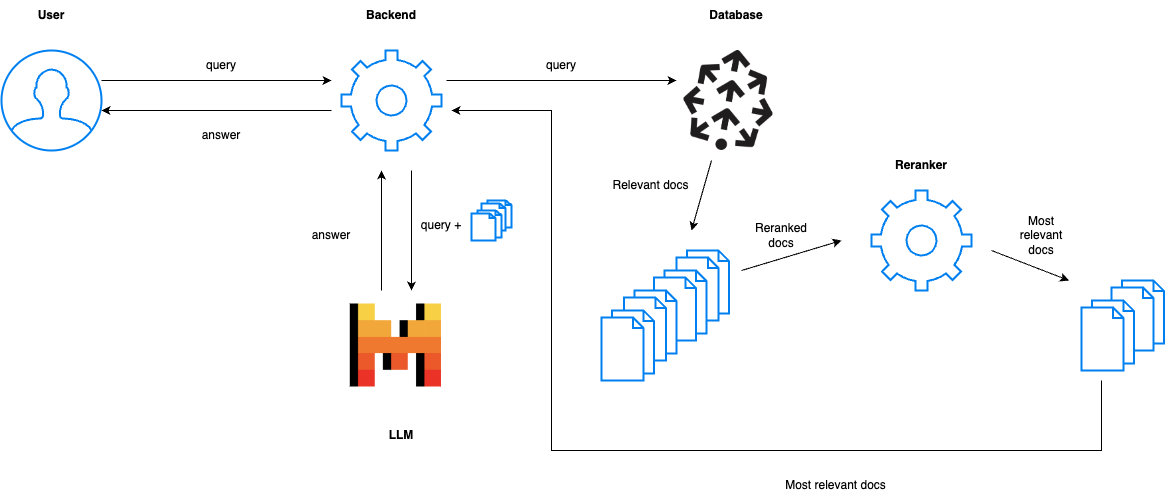

The diagram above was exported from draw.io. Its source (the exported page's mxGraphModel, read from the mxfile embedded in the PNG):
<mxGraphModel dx="1414" dy="862" grid="1" gridSize="10" guides="1" tooltips="1" connect="1" arrows="1" fold="1" page="1" pageScale="1" pageWidth="850" pageHeight="1100" math="0" shadow="0">
  <root>
    <mxCell id="0" />
    <mxCell id="1" parent="0" />
    <mxCell id="k2wzVRSAGESj_FHCa7zf-19" value="" style="html=1;verticalLabelPosition=bottom;align=center;labelBackgroundColor=#ffffff;verticalAlign=top;strokeWidth=2;strokeColor=#0080F0;shadow=0;dashed=0;shape=mxgraph.ios7.icons.documents;" vertex="1" parent="1">
      <mxGeometry x="500" y="340" width="30" height="30" as="geometry" />
    </mxCell>
    <mxCell id="k2wzVRSAGESj_FHCa7zf-13" value="" style="html=1;verticalLabelPosition=bottom;align=center;labelBackgroundColor=#ffffff;verticalAlign=top;strokeWidth=2;strokeColor=#0080F0;shadow=0;dashed=0;shape=mxgraph.ios7.icons.documents;" vertex="1" parent="1">
      <mxGeometry x="1130" y="420" width="52.5" height="70" as="geometry" />
    </mxCell>
    <mxCell id="k2wzVRSAGESj_FHCa7zf-2" value="" style="html=1;verticalLabelPosition=bottom;align=center;labelBackgroundColor=#ffffff;verticalAlign=top;strokeWidth=2;strokeColor=#0080F0;shadow=0;dashed=0;shape=mxgraph.ios7.icons.user;" vertex="1" parent="1">
      <mxGeometry x="20" y="190" width="100" height="100" as="geometry" />
    </mxCell>
    <mxCell id="k2wzVRSAGESj_FHCa7zf-3" value="" style="html=1;verticalLabelPosition=bottom;align=center;labelBackgroundColor=#ffffff;verticalAlign=top;strokeWidth=2;strokeColor=#0080F0;shadow=0;dashed=0;shape=mxgraph.ios7.icons.settings;fontStyle=1" vertex="1" parent="1">
      <mxGeometry x="360" y="190" width="100" height="100" as="geometry" />
    </mxCell>
    <mxCell id="k2wzVRSAGESj_FHCa7zf-4" value="" style="endArrow=classic;html=1;rounded=0;" edge="1" parent="1">
      <mxGeometry width="50" height="50" relative="1" as="geometry">
        <mxPoint x="120" y="220" as="sourcePoint" />
        <mxPoint x="350" y="220" as="targetPoint" />
      </mxGeometry>
    </mxCell>
    <mxCell id="k2wzVRSAGESj_FHCa7zf-5" value="" style="endArrow=classic;html=1;rounded=0;" edge="1" parent="1">
      <mxGeometry width="50" height="50" relative="1" as="geometry">
        <mxPoint x="350" y="250" as="sourcePoint" />
        <mxPoint x="120" y="250" as="targetPoint" />
      </mxGeometry>
    </mxCell>
    <mxCell id="k2wzVRSAGESj_FHCa7zf-6" value="" style="shape=image;verticalLabelPosition=bottom;labelBackgroundColor=default;verticalAlign=top;aspect=fixed;imageAspect=0;image=https://seeklogo.com/images/P/pinecone-icon-logo-AF8B5B7F96-seeklogo.com.png;" vertex="1" parent="1">
      <mxGeometry x="702.5" y="190" width="89" height="100" as="geometry" />
    </mxCell>
    <mxCell id="k2wzVRSAGESj_FHCa7zf-10" value="" style="html=1;verticalLabelPosition=bottom;align=center;labelBackgroundColor=#ffffff;verticalAlign=top;strokeWidth=2;strokeColor=#0080F0;shadow=0;dashed=0;shape=mxgraph.ios7.icons.documents;" vertex="1" parent="1">
      <mxGeometry x="695" y="390" width="52.5" height="70" as="geometry" />
    </mxCell>
    <mxCell id="k2wzVRSAGESj_FHCa7zf-9" value="" style="html=1;verticalLabelPosition=bottom;align=center;labelBackgroundColor=#ffffff;verticalAlign=top;strokeWidth=2;strokeColor=#0080F0;shadow=0;dashed=0;shape=mxgraph.ios7.icons.documents;" vertex="1" parent="1">
      <mxGeometry x="672.5" y="410" width="52.5" height="70" as="geometry" />
    </mxCell>
    <mxCell id="k2wzVRSAGESj_FHCa7zf-8" value="" style="html=1;verticalLabelPosition=bottom;align=center;labelBackgroundColor=#ffffff;verticalAlign=top;strokeWidth=2;strokeColor=#0080F0;shadow=0;dashed=0;shape=mxgraph.ios7.icons.documents;" vertex="1" parent="1">
      <mxGeometry x="642.5" y="430" width="52.5" height="70" as="geometry" />
    </mxCell>
    <mxCell id="k2wzVRSAGESj_FHCa7zf-7" value="" style="html=1;verticalLabelPosition=bottom;align=center;labelBackgroundColor=#ffffff;verticalAlign=top;strokeWidth=2;strokeColor=#0080F0;shadow=0;dashed=0;shape=mxgraph.ios7.icons.documents;" vertex="1" parent="1">
      <mxGeometry x="620" y="450" width="52.5" height="70" as="geometry" />
    </mxCell>
    <mxCell id="k2wzVRSAGESj_FHCa7zf-11" value="" style="html=1;verticalLabelPosition=bottom;align=center;labelBackgroundColor=#ffffff;verticalAlign=top;strokeWidth=2;strokeColor=#0080F0;shadow=0;dashed=0;shape=mxgraph.ios7.icons.settings;" vertex="1" parent="1">
      <mxGeometry x="890" y="330" width="100" height="100" as="geometry" />
    </mxCell>
    <mxCell id="k2wzVRSAGESj_FHCa7zf-12" value="" style="html=1;verticalLabelPosition=bottom;align=center;labelBackgroundColor=#ffffff;verticalAlign=top;strokeWidth=2;strokeColor=#0080F0;shadow=0;dashed=0;shape=mxgraph.ios7.icons.documents;" vertex="1" parent="1">
      <mxGeometry x="1100" y="440" width="52.5" height="70" as="geometry" />
    </mxCell>
    <mxCell id="k2wzVRSAGESj_FHCa7zf-14" value="" style="shape=image;verticalLabelPosition=bottom;labelBackgroundColor=default;verticalAlign=top;aspect=fixed;imageAspect=0;image=https://seeklogo.com/images/M/mistral-ai-icon-logo-B3319DCA6B-seeklogo.com.png;" vertex="1" parent="1">
      <mxGeometry x="368.78999999999996" y="443.5" width="91.21" height="83" as="geometry" />
    </mxCell>
    <mxCell id="k2wzVRSAGESj_FHCa7zf-15" value="" style="endArrow=classic;html=1;rounded=0;" edge="1" parent="1">
      <mxGeometry width="50" height="50" relative="1" as="geometry">
        <mxPoint x="430" y="310" as="sourcePoint" />
        <mxPoint x="430" y="430" as="targetPoint" />
      </mxGeometry>
    </mxCell>
    <mxCell id="k2wzVRSAGESj_FHCa7zf-16" value="query +" style="text;html=1;align=center;verticalAlign=middle;whiteSpace=wrap;rounded=0;" vertex="1" parent="1">
      <mxGeometry x="430" y="350" width="60" height="30" as="geometry" />
    </mxCell>
    <mxCell id="k2wzVRSAGESj_FHCa7zf-17" value="" style="html=1;verticalLabelPosition=bottom;align=center;labelBackgroundColor=#ffffff;verticalAlign=top;strokeWidth=2;strokeColor=#0080F0;shadow=0;dashed=0;shape=mxgraph.ios7.icons.documents;" vertex="1" parent="1">
      <mxGeometry x="490" y="350" width="30" height="30" as="geometry" />
    </mxCell>
    <mxCell id="k2wzVRSAGESj_FHCa7zf-20" value="query" style="text;html=1;align=center;verticalAlign=middle;whiteSpace=wrap;rounded=0;" vertex="1" parent="1">
      <mxGeometry x="210" y="190" width="60" height="30" as="geometry" />
    </mxCell>
    <mxCell id="k2wzVRSAGESj_FHCa7zf-21" value="answer" style="text;html=1;align=center;verticalAlign=middle;whiteSpace=wrap;rounded=0;" vertex="1" parent="1">
      <mxGeometry x="210" y="260" width="60" height="30" as="geometry" />
    </mxCell>
    <mxCell id="k2wzVRSAGESj_FHCa7zf-22" value="" style="endArrow=classic;html=1;rounded=0;" edge="1" parent="1">
      <mxGeometry width="50" height="50" relative="1" as="geometry">
        <mxPoint x="465" y="220" as="sourcePoint" />
        <mxPoint x="695" y="220" as="targetPoint" />
      </mxGeometry>
    </mxCell>
    <mxCell id="k2wzVRSAGESj_FHCa7zf-23" value="query" style="text;html=1;align=center;verticalAlign=middle;whiteSpace=wrap;rounded=0;" vertex="1" parent="1">
      <mxGeometry x="550" y="190" width="60" height="30" as="geometry" />
    </mxCell>
    <mxCell id="k2wzVRSAGESj_FHCa7zf-24" value="" style="endArrow=classic;html=1;rounded=0;" edge="1" parent="1">
      <mxGeometry width="50" height="50" relative="1" as="geometry">
        <mxPoint x="730" y="300" as="sourcePoint" />
        <mxPoint x="710" y="370" as="targetPoint" />
      </mxGeometry>
    </mxCell>
    <mxCell id="k2wzVRSAGESj_FHCa7zf-25" value="Relevant docs" style="text;html=1;align=center;verticalAlign=middle;whiteSpace=wrap;rounded=0;" vertex="1" parent="1">
      <mxGeometry x="627.5" y="310" width="82.5" height="30" as="geometry" />
    </mxCell>
    <mxCell id="k2wzVRSAGESj_FHCa7zf-26" value="" style="endArrow=classic;html=1;rounded=0;" edge="1" parent="1">
      <mxGeometry width="50" height="50" relative="1" as="geometry">
        <mxPoint x="760" y="410" as="sourcePoint" />
        <mxPoint x="860" y="380" as="targetPoint" />
      </mxGeometry>
    </mxCell>
    <mxCell id="k2wzVRSAGESj_FHCa7zf-27" value="Reranked docs" style="text;html=1;align=center;verticalAlign=middle;whiteSpace=wrap;rounded=0;" vertex="1" parent="1">
      <mxGeometry x="770" y="360" width="60" height="30" as="geometry" />
    </mxCell>
    <mxCell id="k2wzVRSAGESj_FHCa7zf-28" value="" style="endArrow=classic;html=1;rounded=0;" edge="1" parent="1">
      <mxGeometry width="50" height="50" relative="1" as="geometry">
        <mxPoint x="1010" y="390" as="sourcePoint" />
        <mxPoint x="1087.5" y="420" as="targetPoint" />
      </mxGeometry>
    </mxCell>
    <mxCell id="k2wzVRSAGESj_FHCa7zf-29" value="Most relevant docs" style="text;html=1;align=center;verticalAlign=middle;whiteSpace=wrap;rounded=0;" vertex="1" parent="1">
      <mxGeometry x="1030" y="360" width="60" height="30" as="geometry" />
    </mxCell>
    <mxCell id="k2wzVRSAGESj_FHCa7zf-30" value="" style="endArrow=classic;html=1;rounded=0;" edge="1" parent="1">
      <mxGeometry width="50" height="50" relative="1" as="geometry">
        <mxPoint x="1120" y="520" as="sourcePoint" />
        <mxPoint x="470" y="250" as="targetPoint" />
        <Array as="points">
          <mxPoint x="1120" y="590" />
          <mxPoint x="570" y="590" />
          <mxPoint x="570" y="250" />
        </Array>
      </mxGeometry>
    </mxCell>
    <mxCell id="k2wzVRSAGESj_FHCa7zf-31" value="Most relevant docs" style="text;html=1;align=center;verticalAlign=middle;whiteSpace=wrap;rounded=0;" vertex="1" parent="1">
      <mxGeometry x="780" y="610" width="148.5" height="30" as="geometry" />
    </mxCell>
    <mxCell id="k2wzVRSAGESj_FHCa7zf-33" value="" style="endArrow=classic;html=1;rounded=0;" edge="1" parent="1">
      <mxGeometry width="50" height="50" relative="1" as="geometry">
        <mxPoint x="400" y="430" as="sourcePoint" />
        <mxPoint x="400" y="310" as="targetPoint" />
      </mxGeometry>
    </mxCell>
    <mxCell id="k2wzVRSAGESj_FHCa7zf-34" value="answer" style="text;html=1;align=center;verticalAlign=middle;whiteSpace=wrap;rounded=0;" vertex="1" parent="1">
      <mxGeometry x="320" y="360" width="60" height="30" as="geometry" />
    </mxCell>
    <mxCell id="k2wzVRSAGESj_FHCa7zf-35" value="LLM" style="text;html=1;align=center;verticalAlign=middle;whiteSpace=wrap;rounded=0;fontStyle=1" vertex="1" parent="1">
      <mxGeometry x="390" y="560" width="60" height="30" as="geometry" />
    </mxCell>
    <mxCell id="k2wzVRSAGESj_FHCa7zf-36" value="Backend" style="text;html=1;align=center;verticalAlign=middle;whiteSpace=wrap;rounded=0;fontStyle=1" vertex="1" parent="1">
      <mxGeometry x="380" y="140" width="60" height="30" as="geometry" />
    </mxCell>
    <mxCell id="k2wzVRSAGESj_FHCa7zf-37" value="User" style="text;html=1;align=center;verticalAlign=middle;whiteSpace=wrap;rounded=0;fontStyle=1" vertex="1" parent="1">
      <mxGeometry x="40" y="140" width="60" height="30" as="geometry" />
    </mxCell>
    <mxCell id="k2wzVRSAGESj_FHCa7zf-41" value="Database" style="text;html=1;align=center;verticalAlign=middle;whiteSpace=wrap;rounded=0;fontStyle=1" vertex="1" parent="1">
      <mxGeometry x="725" y="140" width="60" height="30" as="geometry" />
    </mxCell>
    <mxCell id="k2wzVRSAGESj_FHCa7zf-42" value="Reranker" style="text;html=1;align=center;verticalAlign=middle;whiteSpace=wrap;rounded=0;fontStyle=1" vertex="1" parent="1">
      <mxGeometry x="910" y="290" width="60" height="30" as="geometry" />
    </mxCell>
  </root>
</mxGraphModel>